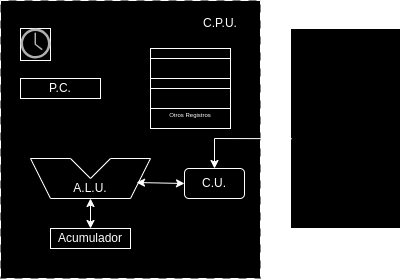

The diagram above was exported from draw.io. Its source (the exported page's mxGraphModel, read from the mxfile embedded in the PNG):
<mxGraphModel dx="574" dy="319" grid="1" gridSize="10" guides="1" tooltips="1" connect="1" arrows="1" fold="1" page="1" pageScale="1" pageWidth="827" pageHeight="1169" math="0" shadow="0">
  <root>
    <mxCell id="0" />
    <mxCell id="1" parent="0" />
    <mxCell id="7BRK14UddgVxU62IYzts-67" value="" style="rounded=0;whiteSpace=wrap;html=1;dashed=1;dashPattern=8 8;" vertex="1" parent="1">
      <mxGeometry x="170" y="62" width="260" height="278" as="geometry" />
    </mxCell>
    <mxCell id="7BRK14UddgVxU62IYzts-16" value="" style="rounded=1;whiteSpace=wrap;html=1;" vertex="1" parent="1">
      <mxGeometry x="354" y="230" width="60" height="30" as="geometry" />
    </mxCell>
    <mxCell id="7BRK14UddgVxU62IYzts-17" value="" style="group" vertex="1" connectable="0" parent="1">
      <mxGeometry x="200" y="220" width="120" height="50" as="geometry" />
    </mxCell>
    <mxCell id="7BRK14UddgVxU62IYzts-18" value="" style="endArrow=none;html=1;rounded=0;" edge="1" parent="7BRK14UddgVxU62IYzts-17">
      <mxGeometry width="50" height="50" relative="1" as="geometry">
        <mxPoint x="20" y="40" as="sourcePoint" />
        <mxPoint x="100" y="40" as="targetPoint" />
      </mxGeometry>
    </mxCell>
    <mxCell id="7BRK14UddgVxU62IYzts-19" value="" style="endArrow=none;html=1;rounded=0;" edge="1" parent="7BRK14UddgVxU62IYzts-17">
      <mxGeometry width="50" height="50" relative="1" as="geometry">
        <mxPoint as="sourcePoint" />
        <mxPoint x="40" as="targetPoint" />
      </mxGeometry>
    </mxCell>
    <mxCell id="7BRK14UddgVxU62IYzts-20" value="" style="endArrow=none;html=1;rounded=0;" edge="1" parent="7BRK14UddgVxU62IYzts-17">
      <mxGeometry width="50" height="50" relative="1" as="geometry">
        <mxPoint x="80" as="sourcePoint" />
        <mxPoint x="120" as="targetPoint" />
      </mxGeometry>
    </mxCell>
    <mxCell id="7BRK14UddgVxU62IYzts-21" value="" style="endArrow=none;html=1;rounded=0;" edge="1" parent="7BRK14UddgVxU62IYzts-17">
      <mxGeometry width="50" height="50" relative="1" as="geometry">
        <mxPoint x="20" y="40" as="sourcePoint" />
        <mxPoint as="targetPoint" />
      </mxGeometry>
    </mxCell>
    <mxCell id="7BRK14UddgVxU62IYzts-22" value="" style="endArrow=none;html=1;rounded=0;" edge="1" parent="7BRK14UddgVxU62IYzts-17">
      <mxGeometry width="50" height="50" relative="1" as="geometry">
        <mxPoint x="100" y="40" as="sourcePoint" />
        <mxPoint x="120" as="targetPoint" />
      </mxGeometry>
    </mxCell>
    <mxCell id="7BRK14UddgVxU62IYzts-23" value="" style="endArrow=none;html=1;rounded=0;" edge="1" parent="7BRK14UddgVxU62IYzts-17">
      <mxGeometry width="50" height="50" relative="1" as="geometry">
        <mxPoint x="60" y="20" as="sourcePoint" />
        <mxPoint x="80" as="targetPoint" />
      </mxGeometry>
    </mxCell>
    <mxCell id="7BRK14UddgVxU62IYzts-24" value="" style="endArrow=none;html=1;rounded=0;" edge="1" parent="7BRK14UddgVxU62IYzts-17">
      <mxGeometry width="50" height="50" relative="1" as="geometry">
        <mxPoint x="60" y="20" as="sourcePoint" />
        <mxPoint x="40" as="targetPoint" />
      </mxGeometry>
    </mxCell>
    <mxCell id="7BRK14UddgVxU62IYzts-25" value="A.L.U." style="text;html=1;strokeColor=none;fillColor=none;align=center;verticalAlign=middle;whiteSpace=wrap;rounded=0;" vertex="1" parent="7BRK14UddgVxU62IYzts-17">
      <mxGeometry x="30" y="20" width="60" height="20" as="geometry" />
    </mxCell>
    <mxCell id="7BRK14UddgVxU62IYzts-26" value="C.U." style="text;html=1;strokeColor=none;fillColor=none;align=center;verticalAlign=middle;whiteSpace=wrap;rounded=0;" vertex="1" parent="1">
      <mxGeometry x="354" y="235" width="60" height="20" as="geometry" />
    </mxCell>
    <mxCell id="7BRK14UddgVxU62IYzts-27" value="" style="endArrow=classic;startArrow=classic;html=1;rounded=0;entryX=0;entryY=0.5;entryDx=0;entryDy=0;" edge="1" parent="1" target="7BRK14UddgVxU62IYzts-26">
      <mxGeometry width="100" height="100" relative="1" as="geometry">
        <mxPoint x="306" y="244" as="sourcePoint" />
        <mxPoint x="413.6" y="246" as="targetPoint" />
      </mxGeometry>
    </mxCell>
    <mxCell id="7BRK14UddgVxU62IYzts-29" value="Acumulador" style="rounded=0;whiteSpace=wrap;html=1;" vertex="1" parent="1">
      <mxGeometry x="220" y="290" width="80" height="20" as="geometry" />
    </mxCell>
    <mxCell id="7BRK14UddgVxU62IYzts-30" value="" style="endArrow=classic;startArrow=classic;html=1;rounded=0;entryX=0.5;entryY=1;entryDx=0;entryDy=0;exitX=0.5;exitY=0;exitDx=0;exitDy=0;" edge="1" parent="1" source="7BRK14UddgVxU62IYzts-29" target="7BRK14UddgVxU62IYzts-25">
      <mxGeometry width="50" height="50" relative="1" as="geometry">
        <mxPoint x="320" y="310" as="sourcePoint" />
        <mxPoint x="370" y="260" as="targetPoint" />
      </mxGeometry>
    </mxCell>
    <mxCell id="7BRK14UddgVxU62IYzts-31" value="" style="rounded=0;whiteSpace=wrap;html=1;" vertex="1" parent="1">
      <mxGeometry x="460" y="90" width="110" height="200" as="geometry" />
    </mxCell>
    <mxCell id="7BRK14UddgVxU62IYzts-58" value="R.A.M." style="text;html=1;strokeColor=none;fillColor=none;align=center;verticalAlign=middle;whiteSpace=wrap;rounded=0;" vertex="1" parent="1">
      <mxGeometry x="485" y="70" width="60" height="20" as="geometry" />
    </mxCell>
    <mxCell id="7BRK14UddgVxU62IYzts-59" value="" style="endArrow=classic;startArrow=classic;html=1;rounded=0;exitX=0.5;exitY=0;exitDx=0;exitDy=0;entryX=0.018;entryY=0.551;entryDx=0;entryDy=0;entryPerimeter=0;" edge="1" parent="1" source="7BRK14UddgVxU62IYzts-16" target="7BRK14UddgVxU62IYzts-31">
      <mxGeometry width="50" height="50" relative="1" as="geometry">
        <mxPoint x="320" y="210" as="sourcePoint" />
        <mxPoint x="370" y="160" as="targetPoint" />
        <Array as="points">
          <mxPoint x="384" y="200" />
        </Array>
      </mxGeometry>
    </mxCell>
    <mxCell id="7BRK14UddgVxU62IYzts-60" value="P.C." style="rounded=0;whiteSpace=wrap;html=1;" vertex="1" parent="1">
      <mxGeometry x="190" y="140" width="80" height="20" as="geometry" />
    </mxCell>
    <mxCell id="7BRK14UddgVxU62IYzts-65" value="" style="group" vertex="1" connectable="0" parent="1">
      <mxGeometry x="190" y="90" width="30" height="32" as="geometry" />
    </mxCell>
    <mxCell id="7BRK14UddgVxU62IYzts-61" value="" style="rounded=0;whiteSpace=wrap;html=1;" vertex="1" parent="7BRK14UddgVxU62IYzts-65">
      <mxGeometry width="30" height="32" as="geometry" />
    </mxCell>
    <mxCell id="7BRK14UddgVxU62IYzts-62" value="" style="sketch=0;pointerEvents=1;shadow=0;dashed=0;html=1;strokeColor=none;fillColor=#505050;labelPosition=center;verticalLabelPosition=bottom;verticalAlign=top;outlineConnect=0;align=center;shape=mxgraph.office.concepts.clock;" vertex="1" parent="7BRK14UddgVxU62IYzts-65">
      <mxGeometry width="30" height="30" as="geometry" />
    </mxCell>
    <mxCell id="7BRK14UddgVxU62IYzts-68" value="C.P.U." style="text;html=1;strokeColor=none;fillColor=none;align=center;verticalAlign=middle;whiteSpace=wrap;rounded=0;" vertex="1" parent="1">
      <mxGeometry x="360" y="70" width="60" height="30" as="geometry" />
    </mxCell>
    <mxCell id="7BRK14UddgVxU62IYzts-69" value="" style="whiteSpace=wrap;html=1;aspect=fixed;" vertex="1" parent="1">
      <mxGeometry x="320" y="110" width="80" height="80" as="geometry" />
    </mxCell>
    <mxCell id="7BRK14UddgVxU62IYzts-70" value="" style="rounded=0;whiteSpace=wrap;html=1;" vertex="1" parent="1">
      <mxGeometry x="320" y="120" width="80" height="20" as="geometry" />
    </mxCell>
    <mxCell id="7BRK14UddgVxU62IYzts-71" value="" style="rounded=0;whiteSpace=wrap;html=1;" vertex="1" parent="1">
      <mxGeometry x="320" y="150" width="80" height="20" as="geometry" />
    </mxCell>
    <mxCell id="7BRK14UddgVxU62IYzts-72" value="&lt;font style=&quot;font-size: 6px;&quot;&gt;Otros Registros&lt;/font&gt;" style="text;html=1;strokeColor=none;fillColor=none;align=center;verticalAlign=middle;whiteSpace=wrap;rounded=0;" vertex="1" parent="1">
      <mxGeometry x="330" y="160" width="60" height="30" as="geometry" />
    </mxCell>
  </root>
</mxGraphModel>